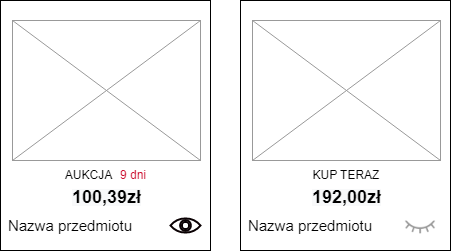

The diagram above was exported from draw.io. Its source (the exported page's mxGraphModel, read from the mxfile embedded in the PNG):
<mxGraphModel dx="883" dy="695" grid="1" gridSize="10" guides="1" tooltips="1" connect="1" arrows="1" fold="1" page="1" pageScale="1" pageWidth="827" pageHeight="1169" math="0" shadow="0">
  <root>
    <mxCell id="0" />
    <mxCell id="1" parent="0" />
    <mxCell id="thvCXkfDX0STFGKdz5NR-1" value="" style="rounded=0;whiteSpace=wrap;html=1;fillColor=none;" vertex="1" parent="1">
      <mxGeometry x="350" y="170" width="210" height="250" as="geometry" />
    </mxCell>
    <mxCell id="thvCXkfDX0STFGKdz5NR-2" value="" style="verticalLabelPosition=bottom;shadow=0;dashed=0;align=center;html=1;verticalAlign=top;strokeWidth=1;shape=mxgraph.mockup.graphics.simpleIcon;strokeColor=#999999;fillColor=none;" vertex="1" parent="1">
      <mxGeometry x="362" y="190" width="188" height="140" as="geometry" />
    </mxCell>
    <mxCell id="thvCXkfDX0STFGKdz5NR-3" value="&lt;span style=&quot;font-size: 15px;&quot;&gt;Nazwa przedmiotu&lt;/span&gt;" style="text;html=1;strokeColor=none;fillColor=none;align=center;verticalAlign=middle;whiteSpace=wrap;rounded=0;" vertex="1" parent="1">
      <mxGeometry x="350" y="380" width="140" height="30" as="geometry" />
    </mxCell>
    <mxCell id="thvCXkfDX0STFGKdz5NR-5" value="AUKCJA" style="text;html=1;strokeColor=none;fillColor=none;align=center;verticalAlign=middle;whiteSpace=wrap;rounded=0;" vertex="1" parent="1">
      <mxGeometry x="410.25" y="330" width="56.5" height="30" as="geometry" />
    </mxCell>
    <mxCell id="thvCXkfDX0STFGKdz5NR-7" value="&lt;font style=&quot;&quot; color=&quot;#cc1030&quot;&gt;9 dni&lt;/font&gt;" style="text;html=1;strokeColor=none;fillColor=none;align=center;verticalAlign=middle;whiteSpace=wrap;rounded=0;" vertex="1" parent="1">
      <mxGeometry x="465.75" y="330" width="34" height="30" as="geometry" />
    </mxCell>
    <mxCell id="thvCXkfDX0STFGKdz5NR-10" value="&lt;span style=&quot;color: rgb(0, 0, 0); font-family: Helvetica; font-style: normal; font-variant-ligatures: normal; font-variant-caps: normal; letter-spacing: normal; orphans: 2; text-align: center; text-indent: 0px; text-transform: none; widows: 2; word-spacing: 0px; -webkit-text-stroke-width: 0px; background-color: rgb(248, 249, 250); text-decoration-thickness: initial; text-decoration-style: initial; text-decoration-color: initial; float: none; display: inline !important;&quot;&gt;&lt;font style=&quot;font-size: 18px;&quot;&gt;&lt;b&gt;100,39zł&lt;/b&gt;&lt;/font&gt;&lt;/span&gt;" style="text;whiteSpace=wrap;html=1;fontSize=15;" vertex="1" parent="1">
      <mxGeometry x="420" y="350" width="70" height="30" as="geometry" />
    </mxCell>
    <mxCell id="thvCXkfDX0STFGKdz5NR-12" value="" style="rounded=0;whiteSpace=wrap;html=1;fillColor=none;" vertex="1" parent="1">
      <mxGeometry x="590" y="170" width="210" height="250" as="geometry" />
    </mxCell>
    <mxCell id="thvCXkfDX0STFGKdz5NR-13" value="" style="verticalLabelPosition=bottom;shadow=0;dashed=0;align=center;html=1;verticalAlign=top;strokeWidth=1;shape=mxgraph.mockup.graphics.simpleIcon;strokeColor=#999999;fillColor=none;" vertex="1" parent="1">
      <mxGeometry x="602" y="190" width="188" height="140" as="geometry" />
    </mxCell>
    <mxCell id="thvCXkfDX0STFGKdz5NR-14" value="&lt;span style=&quot;font-size: 15px;&quot;&gt;Nazwa przedmiotu&lt;/span&gt;" style="text;html=1;strokeColor=none;fillColor=none;align=center;verticalAlign=middle;whiteSpace=wrap;rounded=0;" vertex="1" parent="1">
      <mxGeometry x="590" y="380" width="140" height="30" as="geometry" />
    </mxCell>
    <mxCell id="thvCXkfDX0STFGKdz5NR-15" value="KUP TERAZ" style="text;html=1;strokeColor=none;fillColor=none;align=center;verticalAlign=middle;whiteSpace=wrap;rounded=0;" vertex="1" parent="1">
      <mxGeometry x="651.13" y="330" width="89.75" height="30" as="geometry" />
    </mxCell>
    <mxCell id="thvCXkfDX0STFGKdz5NR-18" value="&lt;span style=&quot;color: rgb(0, 0, 0); font-family: Helvetica; font-style: normal; font-variant-ligatures: normal; font-variant-caps: normal; letter-spacing: normal; orphans: 2; text-align: center; text-indent: 0px; text-transform: none; widows: 2; word-spacing: 0px; -webkit-text-stroke-width: 0px; background-color: rgb(248, 249, 250); text-decoration-thickness: initial; text-decoration-style: initial; text-decoration-color: initial; float: none; display: inline !important;&quot;&gt;&lt;font style=&quot;font-size: 18px;&quot;&gt;&lt;b&gt;192,00zł&lt;/b&gt;&lt;/font&gt;&lt;/span&gt;" style="text;whiteSpace=wrap;html=1;fontSize=15;" vertex="1" parent="1">
      <mxGeometry x="660" y="350" width="70" height="30" as="geometry" />
    </mxCell>
    <mxCell id="thvCXkfDX0STFGKdz5NR-21" value="" style="html=1;verticalLabelPosition=bottom;align=center;labelBackgroundColor=default;verticalAlign=top;strokeWidth=2;strokeColor=#0A0103;shadow=0;dashed=0;shape=mxgraph.ios7.icons.eye;fontSize=12;fontColor=#CC1030;fillColor=none;" vertex="1" parent="1">
      <mxGeometry x="520" y="387.95" width="30" height="14.1" as="geometry" />
    </mxCell>
    <mxCell id="thvCXkfDX0STFGKdz5NR-22" value="" style="shape=image;verticalLabelPosition=bottom;labelBackgroundColor=default;verticalAlign=top;aspect=fixed;imageAspect=0;image=data:image/png,(base64 omitted: 3180 chars);fontColor=default;opacity=40;" vertex="1" parent="1">
      <mxGeometry x="750" y="375" width="40" height="40" as="geometry" />
    </mxCell>
  </root>
</mxGraphModel>